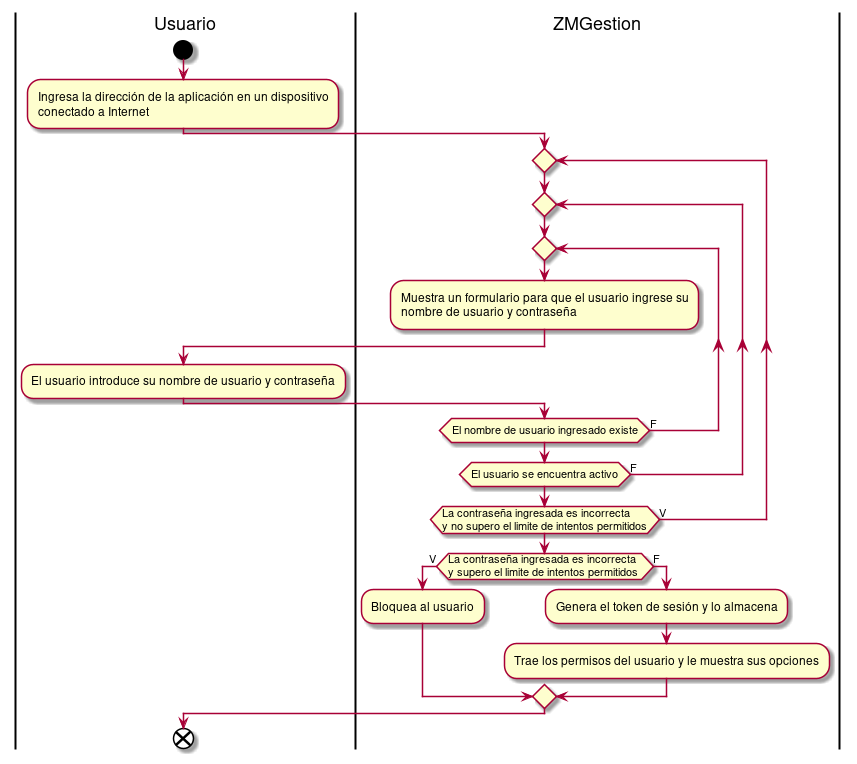

The diagram above was rendered by PlantUML. Its source (embedded in the PNG):
@startuml iniciarSesion
|Usuario|
start
:Ingresa la dirección de la aplicación en un dispositivo
conectado a Internet;
|ZMGestion|
repeat
repeat
repeat
:Muestra un formulario para que el usuario ingrese su
nombre de usuario y contraseña;
|Usuario|
:El usuario introduce su nombre de usuario y contraseña;
|ZMGestion|
repeat while(El nombre de usuario ingresado existe) is (F)
repeat while(El usuario se encuentra activo) is (F)
repeat while(La contraseña ingresada es incorrecta 
y no supero el limite de intentos permitidos) is (V)
if(La contraseña ingresada es incorrecta 
y supero el limite de intentos permitidos ) then (V)
:Bloquea al usuario;
else (F)
:Genera el token de sesión y lo almacena;
:Trae los permisos del usuario y le muestra sus opciones;
endif
|Usuario|
end
@enduml